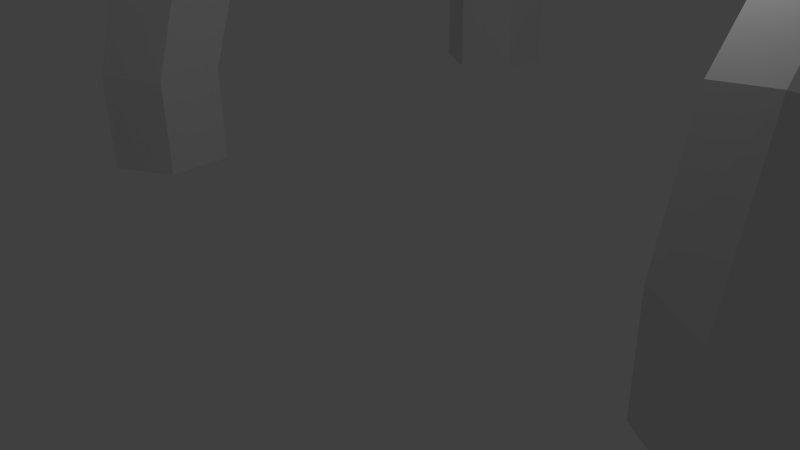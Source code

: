 # Source: Top2.blend  (saved by Blender 2.63.0; exported with 4.5.12 LTS)
import bpy
from mathutils import Matrix  # noqa: F401  (used for matrix-valued properties, if any)

bpy.ops.wm.read_factory_settings(use_empty=True)
scene = bpy.context.scene
scene.name = 'Scene'

# ---- collections
col_collection_1 = bpy.data.collections.new('Collection 1'); scene.collection.children.link(col_collection_1)

# ---- world
world_world = bpy.data.worlds.new('World'); scene.world = world_world
world_world.color = (0.05088, 0.05088, 0.05088)
world_world.use_sun_shadow = False
world_world.sun_shadow_jitter_overblur = 0.0
world_world.cycles.sampling_method = 'MANUAL'
world_world.cycles.sample_map_resolution = 256

# ---- cameras
cam_camera = bpy.data.cameras.new('Camera')
cam_camera.clip_end = 100.0
cam_camera.lens = 35.0
cam_camera.sensor_width = 32.0
cam_camera.sensor_height = 18.0
cam_camera.ortho_scale = 7.314
cam_camera.dof.focus_distance = 0.0
cam_camera.dof.aperture_fstop = 128.0

# ---- lights
light_lamp = bpy.data.lights.new('Lamp', 'POINT')
light_lamp.transmission_factor = 0.0
light_lamp.cutoff_distance = 30.0
light_lamp.energy = 100.0
light_lamp.shadow_buffer_clip_start = 1.001
light_lamp.shadow_soft_size = 1.0
light_lamp.shadow_maximum_resolution = 0.006
light_lamp.use_absolute_resolution = True
light_lamp.cycles.use_multiple_importance_sampling = False

# ---- meshes
me_circle = bpy.data.meshes.new('Circle')
me_circle.from_pydata([(-4.134, -0.5, 1.5), (-4.134, 0.5, 1.5), (5.0, 1.0, 1.5), (-5.866, 0.5, 1.5), (-5.0, 1.0, 1.5), (-5.866, -0.5, 1.5), (4.134, -0.5, 1.5), (-5.0, -1.0, 1.5), (4.134, 0.5, 1.5), (5.866, -0.5, 1.5), (5.866, 0.5, 1.5), (5.0, -1.0, 1.5), (-5.0, 1.0, 0.0), (-4.134, 0.5, 0.0), (-4.134, -0.5, 0.0), (-5.0, -1.0, 0.0), (-5.866, -0.5, 0.0), (-5.866, 0.5, 0.0), (5.0, 1.0, 0.0), (5.866, 0.5, 0.0), (5.866, -0.5, 0.0), (5.0, -1.0, 0.0), (4.134, -0.5, 0.0), (4.134, 0.5, 0.0), (-4.134, 0.02166, 3.205), (-4.134, 0.9335, 2.795), (5.0, 1.389, 2.589), (-5.866, 0.9335, 2.795), (-5.0, 1.389, 2.589), (-5.866, 0.02166, 3.205), (4.134, 0.02166, 3.205), (-5.0, -0.4342, 3.411), (4.134, 0.9335, 2.795), (5.866, 0.02166, 3.205), (5.866, 0.9335, 2.795), (5.0, -0.4342, 3.411), (-4.134, 1.563, 4.85), (-4.134, 2.152, 4.042), (5.0, 2.446, 3.638), (-5.866, 2.152, 4.042), (-5.0, 2.446, 3.638), (-5.866, 1.563, 4.85), (4.134, 1.563, 4.85), (-5.0, 1.269, 5.254), (4.134, 2.152, 4.042), (5.866, 1.563, 4.85), (5.866, 2.152, 4.042), (5.0, 1.269, 5.254), (-4.134, 4.0, 5.502), (-4.134, 3.998, 4.502), (5.0, 3.996, 4.002), (-5.866, 3.998, 4.502), (-5.0, 3.996, 4.002), (-5.866, 4.0, 5.502), (4.134, 4.0, 5.502), (-5.0, 4.002, 6.002), (4.134, 3.998, 4.502), (5.866, 4.0, 5.502), (5.866, 3.998, 4.502), (5.0, 4.002, 6.002), (-4.134, 6.3, 5.058), (-4.134, 5.942, 4.124), (5.0, 5.762, 3.658), (-5.866, 5.942, 4.124), (-5.0, 5.762, 3.658), (-5.866, 6.3, 5.058), (4.134, 6.3, 5.058), (-5.0, 6.48, 5.525), (4.134, 5.942, 4.124), (5.866, 6.3, 5.058), (5.866, 5.942, 4.124), (5.0, 6.48, 5.525), (-4.134, 8.195, 3.335), (-4.134, 7.332, 2.83), (5.0, 6.901, 2.577), (-5.866, 7.332, 2.83), (-5.0, 6.901, 2.577), (-5.866, 8.195, 3.335), (4.134, 8.195, 3.335), (-5.0, 8.627, 3.587), (4.134, 7.332, 2.83), (5.866, 8.195, 3.335), (5.866, 7.332, 2.83), (5.0, 8.627, 3.587), (-4.134, 8.512, 1.501), (-4.134, 7.512, 1.493), (5.0, 7.012, 1.489), (-5.866, 7.512, 1.493), (-5.0, 7.012, 1.489), (-5.866, 8.512, 1.501), (4.134, 8.512, 1.501), (-5.0, 9.012, 1.505), (4.134, 7.512, 1.493), (5.866, 8.512, 1.501), (5.866, 7.512, 1.493), (5.0, 9.012, 1.505), (-4.134, 8.512, 0.02994), (-4.134, 7.512, 0.02185), (5.0, 7.012, 0.0178), (-5.866, 7.512, 0.02185), (-5.0, 7.012, 0.0178), (-5.866, 8.512, 0.02994), (4.134, 8.512, 0.02994), (-5.0, 9.012, 0.03399), (4.134, 7.512, 0.02185), (5.866, 8.512, 0.02994), (5.866, 7.512, 0.02185), (5.0, 9.012, 0.03399)], [], [(21, 20, 9, 11), (16, 15, 7, 5), (22, 21, 11, 6), (15, 14, 0, 7), (23, 22, 6, 8), (14, 13, 1, 0), (13, 12, 4, 1), (23, 8, 2, 18), (19, 18, 2, 10), (17, 3, 4, 12), (20, 19, 10, 9), (17, 16, 5, 3), (7, 0, 24, 31), (9, 10, 34, 33), (3, 27, 28, 4), (5, 7, 31, 29), (8, 6, 30, 32), (0, 1, 25, 24), (3, 5, 29, 27), (6, 11, 35, 30), (1, 4, 28, 25), (11, 9, 33, 35), (8, 32, 26, 2), (10, 2, 26, 34), (24, 25, 37, 36), (27, 39, 40, 28), (35, 33, 45, 47), (30, 35, 47, 42), (25, 28, 40, 37), (32, 44, 38, 26), (34, 26, 38, 46), (31, 24, 36, 43), (33, 34, 46, 45), (29, 31, 43, 41), (32, 30, 42, 44), (27, 29, 41, 39), (43, 36, 48, 55), (45, 46, 58, 57), (41, 43, 55, 53), (44, 42, 54, 56), (39, 41, 53, 51), (36, 37, 49, 48), (39, 51, 52, 40), (47, 45, 57, 59), (42, 47, 59, 54), (37, 40, 52, 49), (44, 56, 50, 38), (46, 38, 50, 58), (51, 53, 65, 63), (48, 49, 61, 60), (51, 63, 64, 52), (59, 57, 69, 71), (54, 59, 71, 66), (49, 52, 64, 61), (56, 68, 62, 50), (58, 50, 62, 70), (55, 48, 60, 67), (57, 58, 70, 69), (53, 55, 67, 65), (56, 54, 66, 68), (68, 80, 74, 62), (70, 62, 74, 82), (67, 60, 72, 79), (69, 70, 82, 81), (65, 67, 79, 77), (68, 66, 78, 80), (63, 65, 77, 75), (60, 61, 73, 72), (63, 75, 76, 64), (71, 69, 81, 83), (66, 71, 83, 78), (61, 64, 76, 73), (75, 77, 89, 87), (72, 73, 85, 84), (75, 87, 88, 76), (83, 81, 93, 95), (78, 83, 95, 90), (73, 76, 88, 85), (80, 92, 86, 74), (82, 74, 86, 94), (79, 72, 84, 91), (81, 82, 94, 93), (77, 79, 91, 89), (80, 78, 90, 92), (92, 104, 98, 86), (94, 86, 98, 106), (91, 84, 96, 103), (93, 94, 106, 105), (89, 91, 103, 101), (92, 90, 102, 104), (87, 89, 101, 99), (84, 85, 97, 96), (87, 99, 100, 88), (95, 93, 105, 107), (90, 95, 107, 102), (85, 88, 100, 97)])
me_circle.use_remesh_preserve_volume = False
me_circle.use_remesh_preserve_attributes = False
me_circle.use_mirror_vertex_groups = False
me_circle.update()

# ---- objects
ob_circle = bpy.data.objects.new('Circle', me_circle)
ob_lamp = bpy.data.objects.new('Lamp', light_lamp)
ob_camera = bpy.data.objects.new('Camera', cam_camera)

# ---- transforms, parenting, visibility, modifiers, constraints
ob_circle.location = (0.0, 0.0, 0.0)
ob_circle.lineart.crease_threshold = 0.0
ob_lamp.location = (4.076, 1.005, 5.904)
ob_lamp.rotation_euler = (0.6503, 0.05522, 1.866)
ob_lamp.lock_rotations_4d = False
ob_lamp.empty_display_type = 'ARROWS'
ob_lamp.color = (0.0, 0.0, 0.0, 0.0)
ob_lamp.lineart.crease_threshold = 0.0
ob_camera.location = (7.481, -6.508, 5.344)
ob_camera.rotation_euler = (1.109, 0.01082, 0.8149)
ob_camera.lock_rotations_4d = False
ob_camera.empty_display_type = 'ARROWS'
ob_camera.color = (0.0, 0.0, 0.0, 0.0)
ob_camera.display_type = 'WIRE'
ob_camera.lineart.crease_threshold = 0.0

# ---- collection membership
col_collection_1.objects.link(ob_circle)
col_collection_1.objects.link(ob_lamp)
col_collection_1.objects.link(ob_camera)

# ---- scene / render settings (as saved in the file)
scene.camera = ob_camera
scene.frame_start = 1; scene.frame_end = 250; scene.frame_set(1)
scene.render.engine = 'BLENDER_EEVEE_NEXT'
scene.render.image_settings.color_mode = 'RGB'
scene.render.image_settings.compression = 90
scene.render.resolution_percentage = 50
scene.render.dither_intensity = 0.0
scene.render.bake_margin = 2
scene.render.bake_bias = 0.0
scene.cycles.use_denoising = False
scene.cycles.samples = 10
scene.cycles.sampling_pattern = 'TABULATED_SOBOL'
scene.cycles.light_sampling_threshold = 0.0
scene.cycles.use_adaptive_sampling = False
scene.cycles.use_light_tree = False
scene.cycles.blur_glossy = 0.0
scene.cycles.volume_bounces = 1
scene.cycles.pixel_filter_type = 'GAUSSIAN'
scene.cycles.sample_clamp_indirect = 0.0
scene.view_settings.view_transform = 'Standard'
bpy.context.view_layer.update()
